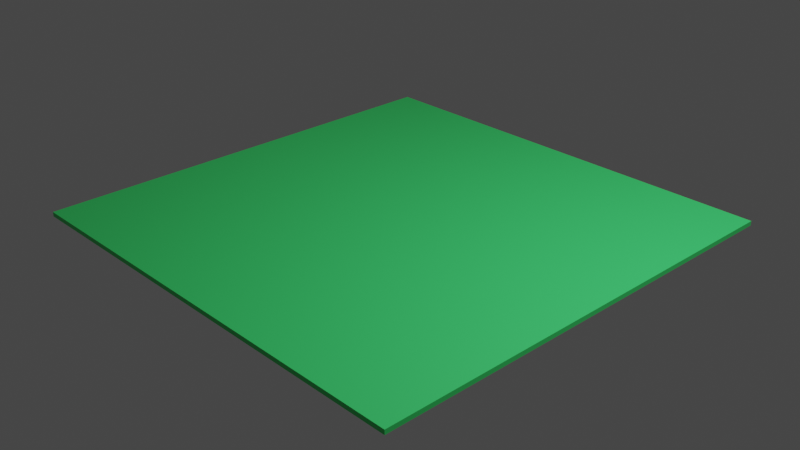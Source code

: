 # Source: NOVA_FASE_BASE.blend  (saved by Blender 3.5.10; exported with 4.5.12 LTS)
import bpy
from mathutils import Matrix  # noqa: F401  (used for matrix-valued properties, if any)

bpy.ops.wm.read_factory_settings(use_empty=True)
scene = bpy.context.scene
scene.name = 'Scene'

# ---- collections
col_collection = bpy.data.collections.new('Collection'); scene.collection.children.link(col_collection)

# ---- materials (node trees are filled in below, after node groups)
mat_grama = bpy.data.materials.new('Grama')
mat_grama.alpha_threshold = 0.0
mat_grama.use_transparent_shadow = False
mat_grama.roughness = 0.5
mat_grama.line_color = (0.0, 0.0, 0.0, 1.0)
mat_asfalto = bpy.data.materials.new('Asfalto')
mat_asfalto.use_transparent_shadow = False
mat_terra = bpy.data.materials.new('terra')
mat_terra.use_transparent_shadow = False
mat_cimento = bpy.data.materials.new('Cimento')
mat_cimento.use_transparent_shadow = False

# ---- node groups
ng_auto_smooth = bpy.data.node_groups.new('Auto Smooth', 'GeometryNodeTree')
_s = ng_auto_smooth.interface.new_socket(name='Geometry', in_out='OUTPUT', socket_type='NodeSocketGeometry')
_s = ng_auto_smooth.interface.new_socket(name='Geometry', in_out='INPUT', socket_type='NodeSocketGeometry')
_s = ng_auto_smooth.interface.new_socket(name='Angle', in_out='INPUT', socket_type='NodeSocketFloat')
_s.subtype = 'ANGLE'
_s.min_value = 0.0
_s.max_value = 3.142
ng_auto_smooth.is_modifier = True
_N = ng_auto_smooth.nodes; _L = ng_auto_smooth.links
n0 = _N.new('NodeGroupOutput'); n0.name = 'Group Output'; n0.location = (480, -100)
n1 = _N.new('NodeGroupInput'); n1.name = 'Group Input'; n1.location = (-420, -300)
n2 = _N.new('NodeGroupInput'); n2.name = 'Group Input.001'; n2.location = (-60, -100)
n3 = _N.new('GeometryNodeSetShadeSmooth'); n3.name = 'Set Shade Smooth'; n3.location = (120, -100)
n3.domain = 'EDGE'
n4 = _N.new('GeometryNodeSetShadeSmooth'); n4.name = 'Set Shade Smooth.001'; n4.location = (300, -100)
n5 = _N.new('GeometryNodeInputMeshEdgeAngle'); n5.name = 'Edge Angle'; n5.location = (-420, -220)
n6 = _N.new('GeometryNodeInputEdgeSmooth'); n6.name = 'Is Edge Smooth'; n6.location = (-60, -160)
n7 = _N.new('GeometryNodeInputShadeSmooth'); n7.name = 'Is Face Smooth'; n7.location = (-240, -340)
n8 = _N.new('FunctionNodeBooleanMath'); n8.name = 'Boolean Math'; n8.location = (-60, -220)
n9 = _N.new('FunctionNodeCompare'); n9.name = 'Compare'; n9.location = (-240, -180)
n9.operation = 'LESS_EQUAL'
_L.new(n5.outputs[0], n9.inputs[0])
_L.new(n4.outputs[0], n0.inputs[0])
_L.new(n1.outputs[1], n9.inputs[1])
_L.new(n9.outputs[0], n8.inputs[0])
_L.new(n7.outputs[0], n8.inputs[1])
_L.new(n2.outputs[0], n3.inputs[0])
_L.new(n6.outputs[0], n3.inputs[1])
_L.new(n3.outputs[0], n4.inputs[0])
_L.new(n8.outputs[0], n3.inputs[2])
n0.is_active_output = True

# ---- material node trees
mat_grama.use_nodes = True; mat_grama.node_tree.nodes.clear()
_N = mat_grama.node_tree.nodes; _L = mat_grama.node_tree.links
n0 = _N.new('ShaderNodeOutputMaterial'); n0.name = 'Material Output'; n0.location = (300, 300)
n1 = _N.new('ShaderNodeBsdfPrincipled'); n1.name = 'Principled BSDF'; n1.location = (10, 300)
n1.distribution = 'GGX'
n1.subsurface_method = 'RANDOM_WALK_SKIN'
n1.inputs[0].default_value = (0.05244, 0.8, 0.1758, 1.0)
n1.inputs[3].default_value = 1.45
n1.inputs[27].default_value = (0.0, 0.0, 0.0, 1.0)
n1.inputs[28].default_value = 1.0
_L.new(n1.outputs[0], n0.inputs[0])
n0.is_active_output = True
mat_asfalto.use_nodes = True; mat_asfalto.node_tree.nodes.clear()
_N = mat_asfalto.node_tree.nodes; _L = mat_asfalto.node_tree.links
n0 = _N.new('ShaderNodeBsdfPrincipled'); n0.name = 'Principled BSDF'; n0.location = (10, 300)
n0.distribution = 'GGX'
n0.subsurface_method = 'RANDOM_WALK_SKIN'
n0.inputs[0].default_value = (0.01298, 0.01298, 0.01298, 1.0)
n0.inputs[3].default_value = 1.45
n0.inputs[27].default_value = (0.0, 0.0, 0.0, 1.0)
n0.inputs[28].default_value = 1.0
n1 = _N.new('ShaderNodeOutputMaterial'); n1.name = 'Material Output'; n1.location = (300, 300)
_L.new(n0.outputs[0], n1.inputs[0])
n1.is_active_output = True
mat_terra.use_nodes = True; mat_terra.node_tree.nodes.clear()
_N = mat_terra.node_tree.nodes; _L = mat_terra.node_tree.links
n0 = _N.new('ShaderNodeBsdfPrincipled'); n0.name = 'Principled BSDF'; n0.location = (10, 300)
n0.distribution = 'GGX'
n0.subsurface_method = 'RANDOM_WALK_SKIN'
n0.inputs[0].default_value = (1.0, 0.5932, 0.2085, 1.0)
n0.inputs[3].default_value = 1.45
n0.inputs[27].default_value = (0.0, 0.0, 0.0, 1.0)
n0.inputs[28].default_value = 1.0
n1 = _N.new('ShaderNodeOutputMaterial'); n1.name = 'Material Output'; n1.location = (300, 300)
_L.new(n0.outputs[0], n1.inputs[0])
n1.is_active_output = True
mat_cimento.use_nodes = True; mat_cimento.node_tree.nodes.clear()
_N = mat_cimento.node_tree.nodes; _L = mat_cimento.node_tree.links
n0 = _N.new('ShaderNodeBsdfPrincipled'); n0.name = 'Principled BSDF'; n0.location = (10, 300)
n0.distribution = 'GGX'
n0.subsurface_method = 'RANDOM_WALK_SKIN'
n0.inputs[3].default_value = 1.45
n0.inputs[27].default_value = (0.0, 0.0, 0.0, 1.0)
n0.inputs[28].default_value = 1.0
n1 = _N.new('ShaderNodeOutputMaterial'); n1.name = 'Material Output'; n1.location = (300, 300)
_L.new(n0.outputs[0], n1.inputs[0])
n1.is_active_output = True

# ---- world
world_world = bpy.data.worlds.new('World'); scene.world = world_world
world_world.use_nodes = True; world_world.node_tree.nodes.clear()
_N = world_world.node_tree.nodes; _L = world_world.node_tree.links
n0 = _N.new('ShaderNodeOutputWorld'); n0.name = 'World Output'; n0.location = (300, 300)
n1 = _N.new('ShaderNodeBackground'); n1.name = 'Background'; n1.location = (10, 300)
n1.inputs[0].default_value = (0.05088, 0.05088, 0.05088, 1.0)
_L.new(n1.outputs[0], n0.inputs[0])
n0.is_active_output = True
world_world.color = (0.05088, 0.05088, 0.05088)
world_world.use_sun_shadow = False
world_world.sun_shadow_jitter_overblur = 0.0

# ---- cameras
cam_camera = bpy.data.cameras.new('Camera')
cam_camera.clip_end = 100.0
cam_camera.ortho_scale = 7.314

# ---- lights
light_light = bpy.data.lights.new('Light', 'POINT')
light_light.transmission_factor = 0.0
light_light.energy = 1000.0
light_light.shadow_soft_size = 0.1
light_light.shadow_maximum_resolution = 0.006
light_light.use_absolute_resolution = True

# ---- meshes
me_cube = bpy.data.meshes.new('Cube')
me_cube.from_pydata([(2.5, 2.5, 0.025), (2.5, 2.5, -0.025), (2.5, -2.5, 0.025), (2.5, -2.5, -0.025), (-2.5, 2.5, 0.025), (-2.5, 2.5, -0.025), (-2.5, -2.5, 0.025), (-2.5, -2.5, -0.025)], [], [(0, 4, 6, 2), (3, 2, 6, 7), (7, 6, 4, 5), (1, 0, 2, 3), (5, 4, 0, 1)])
_uv = me_cube.uv_layers.new(name='UVMap')
_uv.uv.foreach_set('vector', [4.768e-08, 0.5, 0.5, 0.5, 0.5, 1.0, 0.0, 1.0, 0.52, 0.5, 0.515, 0.5, 0.515, 0.0, 0.52, 0.0, 0.505, 0.5, 0.5, 0.5, 0.5, 0.0, 0.505, 0.0, 0.51, 0.5, 0.505, 0.5, 0.505, 0.0, 0.51, 0.0, 0.515, 0.5, 0.51, 0.5, 0.51, 0.0, 0.515, 0.0])
me_cube.materials.append(mat_grama)
me_cube.use_mirror_vertex_groups = False
me_cube.update()
me_cube_001 = bpy.data.meshes.new('Cube.001')
me_cube_001.from_pydata([(2.5, 2.5, 0.025), (2.5, 2.5, -0.025), (2.5, -2.5, 0.025), (2.5, -2.5, -0.025), (-2.5, 2.5, 0.025), (-2.5, 2.5, -0.025), (-2.5, -2.5, 0.025), (-2.5, -2.5, -0.025), (-2.5, 1.998, -0.025), (2.5, 1.998, 0.025), (-2.5, 1.998, 0.025), (2.5, 1.998, -0.025), (-2.5, -1.997, -0.025), (2.5, -1.997, 0.025), (-2.5, -1.997, 0.025), (2.5, -1.997, -0.025), (-2.5, -1.997, 0.075), (-2.5, 1.998, 0.075), (2.5, 1.998, 0.075), (2.5, -1.997, 0.075)], [], [(13, 14, 6, 2), (3, 2, 6, 7), (8, 10, 4, 5), (15, 13, 2, 3), (5, 4, 0, 1), (1, 0, 9, 11), (0, 4, 10, 9), (7, 6, 14, 12), (14, 16, 17, 10, 8, 12), (18, 17, 16, 19), (9, 10, 17, 18), (14, 13, 19, 16), (9, 18, 19, 13, 15, 11)])
me_cube_001.polygons.foreach_set('material_index', [1, 1, 1, 1, 1, 1, 1, 1, 0, 0, 0, 0, 0])
_uv = me_cube_001.uv_layers.new(name='UVMap')
_uv.uv.foreach_set('vector', [0.9498, 0.0, 0.9498, 0.5, 0.8995, 0.5, 0.8995, 0.0, 0.9898, 0.5, 0.9848, 0.5, 0.9848, 0.0, 0.9898, 0.0, 0.9598, 0.4498, 0.9648, 0.4498, 0.9648, 0.5, 0.9598, 0.5, 0.9498, 0.4497, 0.9548, 0.4497, 0.9548, 0.5, 0.9498, 0.5, 0.9848, 0.5, 0.9798, 0.5, 0.9798, 0.0, 0.9848, 0.0, 0.9498, 0.0, 0.9548, 0.0, 0.9548, 0.05017, 0.9498, 0.05017, 0.05017, 0.5, 0.05017, 1.0, 0.0, 1.0, 0.0, 0.5, 0.9598, 0.0, 0.9648, 0.0, 0.9648, 0.05031, 0.9598, 0.05031, 0.9648, 0.05031, 0.9698, 0.05031, 0.9698, 0.4498, 0.9648, 0.4498, 0.9598, 0.4498, 0.9598, 0.05031, 0.8995, 0.0, 0.8995, 0.5, 0.5, 0.5, 0.5, 0.0, 0.9798, 0.0, 0.9798, 0.5, 0.9748, 0.5, 0.9748, 0.0, 0.9748, 0.0, 0.9748, 0.5, 0.9698, 0.5, 0.9698, 0.0, 0.9548, 0.05017, 0.9598, 0.05017, 0.9598, 0.4497, 0.9548, 0.4497, 0.9498, 0.4497, 0.9498, 0.05017])
me_cube_001.materials.append(mat_asfalto)
me_cube_001.materials.append(mat_terra)
me_cube_001.use_mirror_vertex_groups = False
me_cube_001.update()
me_cube_004 = bpy.data.meshes.new('Cube.004')
me_cube_004.from_pydata([(2.5, 2.5, 0.025), (2.5, 2.5, -0.025), (2.5, -2.5, 0.025), (2.5, -2.5, -0.025), (-2.5, 2.5, 0.025), (-2.5, 2.5, -0.025), (-2.5, -2.5, 0.025), (-2.5, -2.5, -0.025), (2.5, 1.998, 0.025), (2.5, 1.998, -0.025), (2.5, -1.997, 0.025), (2.5, -1.997, -0.025), (2.5, 1.998, 0.075), (2.5, -1.997, 0.075), (1.997, 2.5, -0.025), (1.997, -2.5, 0.025), (1.997, -2.5, -0.025), (1.997, 2.5, 0.025), (1.997, 1.998, 0.025), (1.997, -1.997, 0.025), (1.997, 1.998, 0.075), (1.997, -1.997, 0.075), (-1.997, 2.5, -0.025), (-1.997, -2.5, 0.025), (-1.997, -2.5, -0.025), (-1.997, 2.5, 0.025), (-1.997, 2.5, 0.075), (1.997, 2.5, 0.075), (1.997, -2.5, 0.075), (-1.997, -2.5, 0.075)], [], [(4, 5, 7, 6), (24, 23, 6, 7), (23, 25, 4, 6), (11, 10, 2, 3), (14, 17, 0, 1), (1, 0, 8, 9), (15, 28, 29, 23, 24, 16), (19, 10, 13, 21), (15, 17, 27, 28), (8, 18, 20, 12), (12, 20, 21, 13), (0, 17, 18, 8), (3, 2, 15, 16), (10, 19, 15, 2), (5, 4, 25, 22), (25, 23, 29, 26), (26, 29, 28, 27), (25, 26, 27, 17, 14, 22), (8, 12, 13, 10, 11, 9)])
me_cube_004.polygons.foreach_set('material_index', [1, 1, 1, 1, 1, 1, 2, 2, 2, 2, 2, 1, 1, 1, 1, 2, 2, 2, 2])
_uv = me_cube_004.uv_layers.new(name='UVMap')
_uv.uv.foreach_set('vector', [0.995, 0.0, 1.0, 0.0, 1.0, 0.5027, 0.995, 0.5027, 0.9548, 0.4522, 0.9598, 0.4522, 0.9598, 0.5027, 0.9548, 0.5027, 0.9042, 0.5027, 0.9042, 0.0, 0.9548, 0.0, 0.9548, 0.5027, 0.9749, 0.4521, 0.9799, 0.4521, 0.9799, 0.5027, 0.9749, 0.5027, 0.9648, 0.4521, 0.9698, 0.4521, 0.9698, 0.5027, 0.9648, 0.5027, 0.9749, 0.0, 0.9799, 0.0, 0.9799, 0.05044, 0.9749, 0.05044, 0.9598, 0.0506, 0.9648, 0.0506, 0.9648, 0.4522, 0.9598, 0.4522, 0.9548, 0.4522, 0.9548, 0.0506, 0.1617, 0.5027, 0.1617, 0.5533, 0.1567, 0.5533, 0.1567, 0.5027, 0.995, 0.0, 0.995, 0.5027, 0.9899, 0.5027, 0.9899, 0.0, 0.1567, 0.5027, 0.1567, 0.5533, 0.1516, 0.5533, 0.1516, 0.5027, 4.794e-08, 0.5027, 0.0506, 0.5027, 0.0506, 0.9043, 0.0, 0.9043, 0.1516, 0.5027, 0.1516, 0.5533, 0.1012, 0.5533, 0.1012, 0.5027, 0.9548, 0.0, 0.9598, 0.0, 0.9598, 0.0506, 0.9548, 0.0506, 0.1012, 0.5027, 0.1012, 0.5533, 0.0506, 0.5533, 0.0506, 0.5027, 0.9648, 0.0, 0.9698, 0.0, 0.9698, 0.05052, 0.9648, 0.05052, 0.9899, 0.0, 0.9899, 0.5027, 0.9849, 0.5027, 0.9849, 0.0, 0.9042, 4.794e-08, 0.9042, 0.5027, 0.5027, 0.5027, 0.5027, 0.0, 0.9698, 0.05052, 0.9749, 0.05052, 0.9749, 0.4521, 0.9698, 0.4521, 0.9648, 0.4521, 0.9648, 0.05052, 0.9799, 0.05044, 0.9849, 0.05044, 0.9849, 0.4521, 0.9799, 0.4521, 0.9749, 0.4521, 0.9749, 0.05044])
me_cube_004.materials.append(mat_grama)
me_cube_004.materials.append(mat_terra)
me_cube_004.materials.append(mat_asfalto)
me_cube_004.use_mirror_vertex_groups = False
me_cube_004.update()
me_cube_005 = bpy.data.meshes.new('Cube.005')
me_cube_005.from_pydata([(2.5, 2.5, 0.025), (2.5, 2.5, -0.025), (2.5, -2.5, 0.025), (2.5, -2.5, -0.025), (-2.5, 2.5, 0.025), (-2.5, 2.5, -0.025), (-2.5, -2.5, 0.025), (-2.5, -2.5, -0.025)], [], [(0, 4, 6, 2), (3, 2, 6, 7), (7, 6, 4, 5), (1, 0, 2, 3), (5, 4, 0, 1)])
_uv = me_cube_005.uv_layers.new(name='UVMap')
_uv.uv.foreach_set('vector', [4.768e-08, 0.5, 0.5, 0.5, 0.5, 1.0, 0.0, 1.0, 0.52, 0.5, 0.515, 0.5, 0.515, 0.0, 0.52, 0.0, 0.505, 0.5, 0.5, 0.5, 0.5, 0.0, 0.505, 0.0, 0.51, 0.5, 0.505, 0.5, 0.505, 0.0, 0.51, 0.0, 0.515, 0.5, 0.51, 0.5, 0.51, 0.0, 0.515, 0.0])
me_cube_005.materials.append(mat_cimento)
me_cube_005.use_mirror_vertex_groups = False
me_cube_005.update()
me_cube_006 = bpy.data.meshes.new('Cube.006')
me_cube_006.from_pydata([(2.5, 2.5, 0.025), (2.5, 2.5, -0.025), (2.5, -2.5, 0.025), (2.5, -2.5, -0.025), (-2.5, 2.5, 0.025), (-2.5, 2.5, -0.025), (-2.5, -2.5, 0.025), (-2.5, -2.5, -0.025)], [], [(0, 4, 6, 2), (3, 2, 6, 7), (7, 6, 4, 5), (1, 0, 2, 3), (5, 4, 0, 1)])
_uv = me_cube_006.uv_layers.new(name='UVMap')
_uv.uv.foreach_set('vector', [4.768e-08, 0.5, 0.5, 0.5, 0.5, 1.0, 0.0, 1.0, 0.52, 0.5, 0.515, 0.5, 0.515, 0.0, 0.52, 0.0, 0.505, 0.5, 0.5, 0.5, 0.5, 0.0, 0.505, 0.0, 0.51, 0.5, 0.505, 0.5, 0.505, 0.0, 0.51, 0.0, 0.515, 0.5, 0.51, 0.5, 0.51, 0.0, 0.515, 0.0])
me_cube_006.materials.append(mat_terra)
me_cube_006.use_mirror_vertex_groups = False
me_cube_006.update()
me_cube_007 = bpy.data.meshes.new('Cube.007')
me_cube_007.from_pydata([(0.025, 2.5, -1.75), (-0.025, 2.5, -1.75), (0.025, -2.5, -1.75), (-0.025, -2.5, -1.75), (0.025, 2.5, 1.75), (-0.025, 2.5, 1.75), (0.025, -2.5, 1.75), (-0.025, -2.5, 1.75), (-0.025, 2.5, 1.85), (-0.025, -2.5, 1.85), (0.025, -2.5, 1.75), (-0.025, -2.5, 1.85), (0.02119, -2.5, 1.788), (0.01036, -2.5, 1.821), (-0.005866, -2.5, 1.842), (-0.025, 2.5, 1.85), (0.025, 2.5, 1.75), (-0.005866, 2.5, 1.842), (0.01036, 2.5, 1.821), (0.02119, 2.5, 1.788)], [], [(0, 4, 6, 2), (3, 2, 6, 7), (1, 0, 2, 3), (5, 4, 0, 1), (6, 4, 16, 10), (4, 5, 8, 15, 17, 18, 19, 16), (9, 11, 15, 8), (10, 16, 19, 12), (12, 19, 18, 13), (13, 18, 17, 14), (14, 17, 15, 11), (7, 6, 10, 12, 13, 14, 11, 9)])
me_cube_007.polygons.foreach_set('use_smooth', [True] * 12)
me_cube_007.polygons.foreach_set('material_index', [0, 0, 0, 0, 0, 0, 0, 0, 0, 1, 1, 0])
_uv = me_cube_007.uv_layers.new(name='UVMap')
_uv.uv.foreach_set('vector', [4.768e-08, 0.5, 0.5, 0.5, 0.5, 1.0, 0.0, 1.0, 0.52, 0.5, 0.515, 0.5, 0.515, 0.0, 0.52, 0.0, 0.51, 0.5, 0.505, 0.5, 0.505, 0.0, 0.51, 0.0, 0.515, 0.5, 0.51, 0.5, 0.51, 0.0, 0.515, 0.0, 0.5, 1.0, 0.5, 0.5, 0.5, 0.5, 0.5, 1.0, 0.51, 0.5, 0.515, 0.5, 0.515, 0.5, 0.515, 0.5, 0.5131, 0.5, 0.5115, 0.5, 0.5104, 0.5, 0.51, 0.5, 0.505, 0.5, 0.505, 0.5, 0.505, 0.0, 0.505, 0.0, 0.5, 1.0, 0.5, 0.5, 0.5, 0.5, 0.5, 1.0, 0.5, 1.0, 0.5, 0.5, 0.5, 0.5, 0.5, 1.0, 0.5, 0.5, 0.5, 0.0, 0.5031, 0.0, 0.5031, 0.5, 0.5031, 0.5, 0.5031, 0.0, 0.505, 0.0, 0.505, 0.5, 0.52, 0.0, 0.515, 0.0, 0.515, 0.0, 0.5154, 0.0, 0.5165, 0.0, 0.5181, 0.0, 0.52, 0.0, 0.52, 0.0])
me_cube_007.materials.append(mat_terra)
me_cube_007.materials.append(mat_grama)
me_cube_007.use_mirror_vertex_groups = False
me_cube_007.update()
me_cube_008 = bpy.data.meshes.new('Cube.008')
me_cube_008.from_pydata([(0.025, 2.5, -1.75), (-0.025, 2.5, -1.75), (0.025, -2.5, -1.75), (-0.025, -2.5, -1.75), (0.025, 2.5, 1.75), (-0.025, 2.5, 1.75), (0.025, -2.5, 1.75), (-0.025, -2.5, 1.75), (-0.025, 2.5, 1.85), (-0.025, -2.5, 1.85), (0.025, -2.5, 1.75), (-0.025, -2.5, 1.85), (0.02119, -2.5, 1.788), (0.01036, -2.5, 1.821), (-0.005866, -2.5, 1.842), (-0.025, 2.5, 1.85), (0.025, 2.5, 1.75), (-0.005866, 2.5, 1.842), (0.01036, 2.5, 1.821), (0.02119, 2.5, 1.788), (-0.025, 2.5, -1.361), (-0.025, 2.5, -0.9722), (-0.025, 2.5, -0.5833), (-0.025, 2.5, -0.1944), (-0.025, 2.5, 0.1944), (-0.025, 2.5, 0.5833), (-0.025, 2.5, 0.9722), (-0.025, 2.5, 1.361), (0.025, -2.5, -1.361), (0.025, -2.5, -0.9722), (0.025, -2.5, -0.5833), (0.025, -2.5, -0.1944), (0.025, -2.5, 0.1944), (0.025, -2.5, 0.5833), (0.03401, -2.5, 0.9722), (0.03401, -2.5, 1.361), (-0.01753, -2.5, 1.361), (-0.01753, -2.5, 0.9722), (-0.025, -2.5, 0.5833), (-0.025, -2.5, 0.1944), (-0.025, -2.5, -0.1944), (-0.025, -2.5, -0.5833), (-0.025, -2.5, -0.9722), (-0.025, -2.5, -1.361), (0.025, 2.5, 1.361), (0.025, 2.5, 0.9722), (0.025, 2.5, 0.5833), (0.025, 2.5, 0.1944), (0.025, 2.5, -0.1944), (0.025, 2.5, -0.5833), (0.025, 2.5, -0.9722), (0.025, 2.5, -1.361), (0.025, 2.003, -1.75), (0.025, 2.003, 1.75), (-0.025, 2.003, -1.75), (-0.025, 2.003, 1.85), (0.025, 2.003, 1.75), (0.02119, 2.003, 1.788), (0.01036, 2.003, 1.821), (-0.005866, 2.003, 1.842), (-0.025, 2.003, 1.85), (0.025, 2.003, -1.361), (0.025, 2.003, -0.9722), (0.025, 2.003, -0.5833), (0.025, 2.003, -0.1944), (0.025, 2.003, 0.1944), (0.025, 2.003, 0.5833), (0.025, 2.003, 0.9722), (0.025, 2.003, 1.361), (0.025, -2.209, -1.75), (-0.01939, -2.209, 1.85), (0.03299, -2.209, 1.788), (0.01903, -2.209, 1.821), (0.0007423, -2.209, 1.842), (-0.01939, -2.209, 1.85), (0.025, -2.209, -1.361), (0.025, -2.209, -0.9722), (0.025, -2.209, -0.5833), (0.025, -2.209, -0.1944), (0.025, -2.209, 0.1944), (0.04058, -2.209, 0.5833), (0.07895, -2.209, 0.9722), (0.07895, -2.209, 1.361), (0.04058, -2.209, 1.75), (-0.025, -2.209, -1.75), (0.04058, -2.209, 1.75), (0.04058, -0.103, 1.75), (-0.025, -0.103, -1.75), (0.04058, -0.103, 1.75), (0.025, -0.103, -1.75), (-0.01939, -0.103, 1.85), (0.03299, -0.103, 1.788), (0.01903, -0.103, 1.821), (0.0007423, -0.103, 1.842), (-0.01939, -0.103, 1.85), (0.025, -0.103, -1.361), (0.025, -0.103, -0.9722), (0.025, -0.103, -0.5833), (0.3085, -0.103, -0.1944), (0.2026, -0.103, 0.1944), (0.04058, -0.103, 0.5833), (0.07895, -0.103, 0.9722), (0.07895, -0.103, 1.361), (0.2678, -1.156, 0.9722), (0.2678, -1.156, 1.361), (0.08578, -2.209, 1.167), (0.08578, -0.103, 1.167), (0.3001, -1.156, 1.167), (0.2678, -1.682, 0.9722), (0.2678, -1.682, 1.361), (0.08403, -2.209, 1.069), (0.08403, -0.103, 1.069), (0.2678, -0.6295, 0.9722), (0.2678, -0.6295, 1.361), (0.08403, -2.209, 1.264), (0.08403, -0.103, 1.264), (0.3001, -1.682, 1.167), (0.3001, -0.6295, 1.167), (0.2966, -1.156, 1.069), (0.2966, -1.156, 1.264), (0.2966, -0.6295, 1.264), (0.2966, -0.6295, 1.069), (0.2966, -1.682, 1.069), (0.2966, -1.682, 1.264), (0.025, 2.003, 0.7778), (0.2609, 0.9499, 0.5833), (0.178, 0.9499, 0.9722), (0.06139, -0.103, 0.7778), (0.2972, 0.9499, 0.7778), (0.025, 2.003, 0.6806), (0.2609, 0.4235, 0.5833), (0.178, 0.4235, 0.9722), (0.05081, -0.103, 0.6806), (0.025, 2.003, 0.875), (0.178, 1.476, 0.5833), (0.178, 1.476, 0.9722), (0.07112, -0.103, 0.875), (0.2972, 0.4235, 0.7778), (0.2972, 1.476, 0.7778), (0.2972, 0.9499, 0.6806), (0.2609, 0.9499, 0.875), (0.2609, 1.476, 0.875), (0.2609, 1.476, 0.6806), (0.2972, 0.4235, 0.6806), (0.2609, 0.4235, 0.875), (0.025, 2.003, 0.0), (0.3085, -1.156, -0.1944), (0.203, -1.156, 0.1944), (0.025, -2.209, 0.0), (0.3085, 0.9499, -0.1944), (0.3085, 0.9499, 0.1944), (0.3533, -0.103, 0.0), (0.3533, 0.9499, 0.0), (0.3533, -1.156, 0.0), (0.025, 2.003, -0.09722), (0.3085, -1.682, -0.1944), (0.203, -1.682, 0.1944), (0.025, -2.209, -0.09722), (0.3085, 0.4235, -0.1944), (0.3085, 0.4235, 0.1944), (0.3533, -0.103, -0.09722), (0.025, 2.003, 0.09722), (0.3085, -0.6295, -0.1944), (0.203, -0.6295, 0.1944), (0.025, -2.209, 0.09722), (0.2026, 1.476, -0.1944), (0.3085, 1.476, 0.1944), (0.3085, -0.103, 0.09722), (0.3533, 0.4235, 0.0), (0.3533, 1.476, 0.0), (0.3533, 0.9499, -0.09722), (0.3533, 0.9499, 0.09722), (0.3533, -1.682, 0.0), (0.3533, -0.6295, 0.0), (0.3533, -1.156, -0.09722), (0.3085, -1.156, 0.09722), (0.3085, -0.6295, 0.09722), (0.3533, -0.6295, -0.09722), (0.3533, -1.682, -0.09722), (0.3533, 1.476, 0.09722), (0.3085, 1.476, -0.09722), (0.3533, 0.4235, -0.09722), (0.3533, 0.4235, 0.09722), (0.3085, -1.682, 0.09722), (0.025, 2.003, -0.7778), (0.2619, 0.9499, -0.9722), (0.1787, 0.9499, -0.5833), (0.025, -0.103, -0.7778), (0.2984, 0.9499, -0.7778), (0.025, 2.003, -0.875), (0.2619, 0.4235, -0.9722), (0.1787, 0.4235, -0.5833), (0.025, -0.103, -0.875), (0.025, 2.003, -0.6806), (0.2619, 1.476, -0.9722), (0.1787, 1.476, -0.5833), (0.025, -0.103, -0.6806), (0.2984, 0.4235, -0.7778), (0.2984, 1.476, -0.7778), (0.2984, 0.9499, -0.875), (0.2619, 0.9499, -0.6806), (0.2619, 1.476, -0.6806), (0.2984, 1.476, -0.875), (0.2984, 0.4235, -0.875), (0.2619, 0.4235, -0.6806)], [], [(82, 83, 6, 35), (36, 35, 6, 7), (84, 69, 2, 3), (20, 51, 0, 1), (53, 4, 16, 56), (4, 5, 8, 15, 17, 18, 19, 16), (55, 60, 15, 8), (56, 16, 19, 57), (57, 19, 18, 58), (58, 18, 17, 59), (59, 17, 15, 60), (7, 6, 10, 12, 13, 14, 11, 9), (5, 4, 44, 27), (27, 44, 45, 26), (26, 45, 46, 25), (25, 46, 47, 24), (24, 47, 48, 23), (23, 48, 49, 22), (22, 49, 50, 21), (21, 50, 51, 20), (3, 2, 28, 43), (43, 28, 29, 42), (42, 29, 30, 41), (41, 30, 31, 40), (40, 31, 32, 39), (39, 32, 33, 38), (38, 33, 34, 37), (37, 34, 35, 36), (69, 75, 28, 2), (75, 76, 29, 28), (76, 77, 30, 29), (77, 78, 31, 30), (78, 157, 148, 164, 79, 32, 31), (79, 80, 33, 32), (80, 81, 34, 33), (81, 110, 105, 114, 82, 35, 34), (45, 44, 68, 67), (46, 45, 67, 133, 124, 129, 66), (47, 46, 66, 65), (48, 47, 65, 161, 145, 154, 64), (49, 48, 64, 63), (50, 49, 63, 193, 184, 189, 62), (51, 50, 62, 61), (0, 51, 61, 52), (93, 59, 60, 94), (92, 58, 59, 93), (91, 57, 58, 92), (88, 56, 57, 91), (90, 94, 60, 55), (86, 53, 56, 88), (1, 0, 52, 54), (44, 4, 53, 68), (6, 83, 85, 10), (9, 11, 74, 70), (10, 85, 71, 12), (12, 71, 72, 13), (13, 72, 73, 14), (14, 73, 74, 11), (123, 109, 82, 114), (100, 132, 127, 136, 101, 112, 103, 108, 81, 80), (99, 100, 80, 79, 156, 147, 163), (183, 156, 79, 164), (97, 98, 162, 146, 155, 78, 77), (96, 192, 187, 196, 97, 77, 76), (95, 96, 76, 75), (89, 95, 75, 69), (87, 89, 69, 84), (102, 86, 83, 82, 109, 104, 113), (68, 53, 86, 102), (54, 52, 89, 87), (52, 61, 95, 89), (61, 62, 194, 185, 190, 96, 95), (204, 191, 97, 196), (63, 64, 165, 149, 158, 98, 97, 191, 186, 195), (182, 159, 99, 167), (65, 66, 134, 125, 130, 100, 99, 159, 150, 166), (144, 131, 101, 136), (67, 68, 102, 115, 106, 111, 101, 131, 126, 135), (83, 86, 88, 85), (70, 74, 94, 90), (85, 88, 91, 71), (71, 91, 92, 72), (72, 92, 93, 73), (73, 93, 94, 74), (122, 116, 105, 110), (121, 117, 107, 118), (120, 113, 104, 119), (117, 120, 119, 107), (106, 115, 120, 117), (115, 102, 113, 120), (112, 121, 118, 103), (101, 111, 121, 112), (111, 106, 117, 121), (108, 122, 110, 81), (103, 118, 122, 108), (118, 107, 116, 122), (116, 123, 114, 105), (107, 119, 123, 116), (119, 104, 109, 123), (143, 137, 127, 132), (142, 138, 128, 139), (141, 135, 126, 140), (138, 141, 140, 128), (124, 133, 141, 138), (133, 67, 135, 141), (134, 142, 139, 125), (66, 129, 142, 134), (129, 124, 138, 142), (130, 143, 132, 100), (125, 139, 143, 130), (139, 128, 137, 143), (137, 144, 136, 127), (128, 140, 144, 137), (140, 126, 131, 144), (181, 168, 151, 160), (180, 169, 152, 170), (179, 166, 150, 171), (178, 172, 148, 157), (177, 173, 153, 174), (176, 163, 147, 175), (173, 176, 175, 153), (151, 167, 176, 173), (167, 99, 163, 176), (162, 177, 174, 146), (98, 160, 177, 162), (160, 151, 173, 177), (155, 178, 157, 78), (146, 174, 178, 155), (174, 153, 172, 178), (169, 179, 171, 152), (145, 161, 179, 169), (161, 65, 166, 179), (165, 180, 170, 149), (64, 154, 180, 165), (154, 145, 169, 180), (158, 181, 160, 98), (149, 170, 181, 158), (170, 152, 168, 181), (168, 182, 167, 151), (152, 171, 182, 168), (171, 150, 159, 182), (172, 183, 164, 148), (153, 175, 183, 172), (175, 147, 156, 183), (203, 197, 187, 192), (202, 198, 188, 199), (201, 195, 186, 200), (198, 201, 200, 188), (184, 193, 201, 198), (193, 63, 195, 201), (194, 202, 199, 185), (62, 189, 202, 194), (189, 184, 198, 202), (190, 203, 192, 96), (185, 199, 203, 190), (199, 188, 197, 203), (197, 204, 196, 187), (188, 200, 204, 197), (200, 186, 191, 204)])
me_cube_008.polygons.foreach_set('use_smooth', [True] * 159)
me_cube_008.polygons.foreach_set('material_index', [0, 0, 0, 0, 0, 0, 0, 0, 0, 1, 1, 0, 0, 0, 0, 0, 0, 0, 0, 0, 0, 0, 0, 0, 0, 0, 0, 0, 0, 0, 0, 0, 0, 0, 0, 0, 0, 0, 0, 0, 0, 0, 0, 0, 1, 1, 0, 0, 0, 0, 0, 0, 0, 0, 0, 0, 1, 1, 0, 0, 0, 0, 0, 0, 0, 0, 0, 0, 0, 0, 0, 0, 0, 0, 0, 0, 0, 0, 0, 0, 0, 0, 1, 1, 0, 0, 0, 0, 0, 0, 0, 0, 0, 0, 0, 0, 0, 0, 0, 0, 0, 0, 0, 0, 0, 0, 0, 0, 0, 0, 0, 0, 0, 0, 0, 0, 0, 0, 0, 0, 0, 0, 0, 0, 0, 0, 0, 0, 0, 0, 0, 0, 0, 0, 0, 0, 0, 0, 0, 0, 0, 0, 0, 0, 0, 0, 0, 0, 0, 0, 0, 0, 0, 0, 0, 0, 0, 0, 0])
_uv = me_cube_008.uv_layers.new(name='UVMap')
_uv.uv.foreach_set('vector', [0.4444, 0.9709, 0.5, 0.9709, 0.5, 1.0, 0.4444, 1.0, 0.52, 0.05556, 0.515, 0.05556, 0.515, 0.0, 0.52, 0.0, 0.51, 0.02912, 0.505, 0.02912, 0.505, 0.0, 0.51, 0.0, 0.515, 0.05556, 0.51, 0.05556, 0.51, 0.0, 0.515, 0.0, 0.51, 0.5, 0.51, 0.5, 0.51, 0.5, 0.51, 0.5, 0.51, 0.5, 0.515, 0.5, 0.515, 0.5, 0.515, 0.5, 0.5131, 0.5, 0.5115, 0.5, 0.5104, 0.5, 0.51, 0.5, 0.515, 0.5, 0.515, 0.5, 0.515, 0.5, 0.515, 0.5, 0.5, 0.5497, 0.5, 0.5, 0.5, 0.5, 0.5, 0.5497, 0.5, 0.5497, 0.5, 0.5, 0.5, 0.5, 0.5, 0.5497, 0.5, 0.04972, 0.5, 0.0, 0.5031, 0.0, 0.5031, 0.04972, 0.5031, 0.04972, 0.5031, 0.0, 0.505, 0.0, 0.505, 0.04972, 0.52, 0.0, 0.515, 0.0, 0.515, 0.0, 0.5154, 0.0, 0.5165, 0.0, 0.5181, 0.0, 0.52, 0.0, 0.52, 0.0, 0.515, 0.5, 0.51, 0.5, 0.51, 0.4444, 0.515, 0.4444, 0.515, 0.4444, 0.51, 0.4444, 0.51, 0.3889, 0.515, 0.3889, 0.515, 0.3889, 0.51, 0.3889, 0.51, 0.3333, 0.515, 0.3333, 0.515, 0.3333, 0.51, 0.3333, 0.51, 0.2778, 0.515, 0.2778, 0.515, 0.2778, 0.51, 0.2778, 0.51, 0.2222, 0.515, 0.2222, 0.515, 0.2222, 0.51, 0.2222, 0.51, 0.1667, 0.515, 0.1667, 0.515, 0.1667, 0.51, 0.1667, 0.51, 0.1111, 0.515, 0.1111, 0.515, 0.1111, 0.51, 0.1111, 0.51, 0.05556, 0.515, 0.05556, 0.52, 0.5, 0.515, 0.5, 0.515, 0.4444, 0.52, 0.4444, 0.52, 0.4444, 0.515, 0.4444, 0.515, 0.3889, 0.52, 0.3889, 0.52, 0.3889, 0.515, 0.3889, 0.515, 0.3333, 0.52, 0.3333, 0.52, 0.3333, 0.515, 0.3333, 0.515, 0.2778, 0.52, 0.2778, 0.52, 0.2778, 0.515, 0.2778, 0.515, 0.2222, 0.52, 0.2222, 0.52, 0.2222, 0.515, 0.2222, 0.515, 0.1667, 0.52, 0.1667, 0.52, 0.1667, 0.515, 0.1667, 0.515, 0.1111, 0.52, 0.1111, 0.52, 0.1111, 0.515, 0.1111, 0.515, 0.05556, 0.52, 0.05556, 2.777e-09, 0.9709, 0.05556, 0.9709, 0.05556, 1.0, 0.0, 1.0, 0.05556, 0.9709, 0.1111, 0.9709, 0.1111, 1.0, 0.05556, 1.0, 0.1111, 0.9709, 0.1667, 0.9709, 0.1667, 1.0, 0.1111, 1.0, 0.1667, 0.9709, 0.2222, 0.9709, 0.2222, 1.0, 0.1667, 1.0, 0.2222, 0.9709, 0.2361, 0.9709, 0.25, 0.9709, 0.2639, 0.9709, 0.2778, 0.9709, 0.2778, 1.0, 0.2222, 1.0, 0.2778, 0.9709, 0.3333, 0.9709, 0.3333, 1.0, 0.2778, 1.0, 0.3333, 0.9709, 0.3889, 0.9709, 0.3889, 1.0, 0.3333, 1.0, 0.3889, 0.9709, 0.4028, 0.9709, 0.4167, 0.9709, 0.4306, 0.9709, 0.4444, 0.9709, 0.4444, 1.0, 0.3889, 1.0, 0.3889, 0.5, 0.4444, 0.5, 0.4444, 0.5497, 0.3889, 0.5497, 0.3333, 0.5, 0.3889, 0.5, 0.3889, 0.5497, 0.375, 0.5497, 0.3611, 0.5497, 0.3472, 0.5497, 0.3333, 0.5497, 0.2778, 0.5, 0.3333, 0.5, 0.3333, 0.5497, 0.2778, 0.5497, 0.2222, 0.5, 0.2778, 0.5, 0.2778, 0.5497, 0.2639, 0.5497, 0.25, 0.5497, 0.2361, 0.5497, 0.2222, 0.5497, 0.1667, 0.5, 0.2222, 0.5, 0.2222, 0.5497, 0.1667, 0.5497, 0.1111, 0.5, 0.1667, 0.5, 0.1667, 0.5497, 0.1528, 0.5497, 0.1389, 0.5497, 0.125, 0.5497, 0.1111, 0.5497, 0.05556, 0.5, 0.1111, 0.5, 0.1111, 0.5497, 0.05556, 0.5497, 4.768e-08, 0.5, 0.05556, 0.5, 0.05556, 0.5497, 4.294e-08, 0.5497, 0.5031, 0.2603, 0.5031, 0.04972, 0.505, 0.04972, 0.505, 0.2603, 0.5, 0.2603, 0.5, 0.04972, 0.5031, 0.04972, 0.5031, 0.2603, 0.5, 0.7603, 0.5, 0.5497, 0.5, 0.5497, 0.5, 0.7603, 0.5, 0.7603, 0.5, 0.5497, 0.5, 0.5497, 0.5, 0.7603, 0.505, 0.2603, 0.505, 0.2603, 0.505, 0.04972, 0.505, 0.04972, 0.5, 0.7603, 0.5, 0.5497, 0.5, 0.5497, 0.5, 0.7603, 0.51, 0.5, 0.505, 0.5, 0.505, 0.4503, 0.51, 0.4503, 0.4444, 0.5, 0.5, 0.5, 0.5, 0.5497, 0.4444, 0.5497, 0.515, 0.0, 0.515, 0.0, 0.515, 0.0, 0.515, 0.0, 0.52, 0.0, 0.52, 0.0, 0.52, 0.0, 0.52, 0.0, 0.5, 1.0, 0.5, 0.9709, 0.5, 0.9709, 0.5, 1.0, 0.5, 1.0, 0.5, 0.9709, 0.5, 0.9709, 0.5, 1.0, 0.5, 0.5, 0.5, 0.4709, 0.5031, 0.4709, 0.5031, 0.5, 0.5031, 0.5, 0.5031, 0.4709, 0.505, 0.4709, 0.505, 0.5, 0.4306, 0.9182, 0.4444, 0.9182, 0.4444, 0.9709, 0.4306, 0.9709, 0.3333, 0.7603, 0.3472, 0.7603, 0.3611, 0.7603, 0.375, 0.7603, 0.3889, 0.7603, 0.3889, 0.8129, 0.3889, 0.8656, 0.3889, 0.9182, 0.3889, 0.9709, 0.3333, 0.9709, 0.2778, 0.7603, 0.3333, 0.7603, 0.3333, 0.9709, 0.2778, 0.9709, 0.2778, 0.9182, 0.2778, 0.8656, 0.2778, 0.8129, 0.2639, 0.9182, 0.2778, 0.9182, 0.2778, 0.9709, 0.2639, 0.9709, 0.1667, 0.7603, 0.2222, 0.7603, 0.2222, 0.8129, 0.2222, 0.8656, 0.2222, 0.9182, 0.2222, 0.9709, 0.1667, 0.9709, 0.1111, 0.7603, 0.125, 0.7603, 0.1389, 0.7603, 0.1528, 0.7603, 0.1667, 0.7603, 0.1667, 0.9709, 0.1111, 0.9709, 0.05556, 0.7603, 0.1111, 0.7603, 0.1111, 0.9709, 0.05556, 0.9709, 2.286e-08, 0.7603, 0.05556, 0.7603, 0.05556, 0.9709, 2.777e-09, 0.9709, 0.51, 0.2397, 0.505, 0.2397, 0.505, 0.02912, 0.51, 0.02912, 0.4444, 0.7603, 0.5, 0.7603, 0.5, 0.9709, 0.4444, 0.9709, 0.4444, 0.9182, 0.4444, 0.8656, 0.4444, 0.8129, 0.4444, 0.5497, 0.5, 0.5497, 0.5, 0.7603, 0.4444, 0.7603, 0.51, 0.4503, 0.505, 0.4503, 0.505, 0.2397, 0.51, 0.2397, 4.294e-08, 0.5497, 0.05556, 0.5497, 0.05556, 0.7603, 2.286e-08, 0.7603, 0.05556, 0.5497, 0.1111, 0.5497, 0.1111, 0.6024, 0.1111, 0.655, 0.1111, 0.7077, 0.1111, 0.7603, 0.05556, 0.7603, 0.1528, 0.7077, 0.1667, 0.7077, 0.1667, 0.7603, 0.1528, 0.7603, 0.1667, 0.5497, 0.2222, 0.5497, 0.2222, 0.6024, 0.2222, 0.655, 0.2222, 0.7077, 0.2222, 0.7603, 0.1667, 0.7603, 0.1667, 0.7077, 0.1667, 0.655, 0.1667, 0.6024, 0.2639, 0.7077, 0.2778, 0.7077, 0.2778, 0.7603, 0.2639, 0.7603, 0.2778, 0.5497, 0.3333, 0.5497, 0.3333, 0.6024, 0.3333, 0.655, 0.3333, 0.7077, 0.3333, 0.7603, 0.2778, 0.7603, 0.2778, 0.7077, 0.2778, 0.655, 0.2778, 0.6024, 0.375, 0.7077, 0.3889, 0.7077, 0.3889, 0.7603, 0.375, 0.7603, 0.3889, 0.5497, 0.4444, 0.5497, 0.4444, 0.7603, 0.4306, 0.7603, 0.4167, 0.7603, 0.4028, 0.7603, 0.3889, 0.7603, 0.3889, 0.7077, 0.3889, 0.655, 0.3889, 0.6024, 0.5, 0.9709, 0.5, 0.7603, 0.5, 0.7603, 0.5, 0.9709, 0.505, 0.4709, 0.505, 0.4709, 0.505, 0.2603, 0.505, 0.2603, 0.5, 0.9709, 0.5, 0.7603, 0.5, 0.7603, 0.5, 0.9709, 0.5, 0.9709, 0.5, 0.7603, 0.5, 0.7603, 0.5, 0.9709, 0.5, 0.4709, 0.5, 0.2603, 0.5031, 0.2603, 0.5031, 0.4709, 0.5031, 0.4709, 0.5031, 0.2603, 0.505, 0.2603, 0.505, 0.4709, 0.4028, 0.9182, 0.4167, 0.9182, 0.4167, 0.9709, 0.4028, 0.9709, 0.4028, 0.8129, 0.4167, 0.8129, 0.4167, 0.8656, 0.4028, 0.8656, 0.4306, 0.8129, 0.4444, 0.8129, 0.4444, 0.8656, 0.4306, 0.8656, 0.4167, 0.8129, 0.4306, 0.8129, 0.4306, 0.8656, 0.4167, 0.8656, 0.4167, 0.7603, 0.4306, 0.7603, 0.4306, 0.8129, 0.4167, 0.8129, 0.4306, 0.7603, 0.4444, 0.7603, 0.4444, 0.8129, 0.4306, 0.8129, 0.3889, 0.8129, 0.4028, 0.8129, 0.4028, 0.8656, 0.3889, 0.8656, 0.3889, 0.7603, 0.4028, 0.7603, 0.4028, 0.8129, 0.3889, 0.8129, 0.4028, 0.7603, 0.4167, 0.7603, 0.4167, 0.8129, 0.4028, 0.8129, 0.3889, 0.9182, 0.4028, 0.9182, 0.4028, 0.9709, 0.3889, 0.9709, 0.3889, 0.8656, 0.4028, 0.8656, 0.4028, 0.9182, 0.3889, 0.9182, 0.4028, 0.8656, 0.4167, 0.8656, 0.4167, 0.9182, 0.4028, 0.9182, 0.4167, 0.9182, 0.4306, 0.9182, 0.4306, 0.9709, 0.4167, 0.9709, 0.4167, 0.8656, 0.4306, 0.8656, 0.4306, 0.9182, 0.4167, 0.9182, 0.4306, 0.8656, 0.4444, 0.8656, 0.4444, 0.9182, 0.4306, 0.9182, 0.3472, 0.7077, 0.3611, 0.7077, 0.3611, 0.7603, 0.3472, 0.7603, 0.3472, 0.6024, 0.3611, 0.6024, 0.3611, 0.655, 0.3472, 0.655, 0.375, 0.6024, 0.3889, 0.6024, 0.3889, 0.655, 0.375, 0.655, 0.3611, 0.6024, 0.375, 0.6024, 0.375, 0.655, 0.3611, 0.655, 0.3611, 0.5497, 0.375, 0.5497, 0.375, 0.6024, 0.3611, 0.6024, 0.375, 0.5497, 0.3889, 0.5497, 0.3889, 0.6024, 0.375, 0.6024, 0.3333, 0.6024, 0.3472, 0.6024, 0.3472, 0.655, 0.3333, 0.655, 0.3333, 0.5497, 0.3472, 0.5497, 0.3472, 0.6024, 0.3333, 0.6024, 0.3472, 0.5497, 0.3611, 0.5497, 0.3611, 0.6024, 0.3472, 0.6024, 0.3333, 0.7077, 0.3472, 0.7077, 0.3472, 0.7603, 0.3333, 0.7603, 0.3333, 0.655, 0.3472, 0.655, 0.3472, 0.7077, 0.3333, 0.7077, 0.3472, 0.655, 0.3611, 0.655, 0.3611, 0.7077, 0.3472, 0.7077, 0.3611, 0.7077, 0.375, 0.7077, 0.375, 0.7603, 0.3611, 0.7603, 0.3611, 0.655, 0.375, 0.655, 0.375, 0.7077, 0.3611, 0.7077, 0.375, 0.655, 0.3889, 0.655, 0.3889, 0.7077, 0.375, 0.7077, 0.2361, 0.7077, 0.25, 0.7077, 0.25, 0.7603, 0.2361, 0.7603, 0.2361, 0.6024, 0.25, 0.6024, 0.25, 0.655, 0.2361, 0.655, 0.2639, 0.6024, 0.2778, 0.6024, 0.2778, 0.655, 0.2639, 0.655, 0.2361, 0.9182, 0.25, 0.9182, 0.25, 0.9709, 0.2361, 0.9709, 0.2361, 0.8129, 0.25, 0.8129, 0.25, 0.8656, 0.2361, 0.8656, 0.2639, 0.8129, 0.2778, 0.8129, 0.2778, 0.8656, 0.2639, 0.8656, 0.25, 0.8129, 0.2639, 0.8129, 0.2639, 0.8656, 0.25, 0.8656, 0.25, 0.7603, 0.2639, 0.7603, 0.2639, 0.8129, 0.25, 0.8129, 0.2639, 0.7603, 0.2778, 0.7603, 0.2778, 0.8129, 0.2639, 0.8129, 0.2222, 0.8129, 0.2361, 0.8129, 0.2361, 0.8656, 0.2222, 0.8656, 0.2222, 0.7603, 0.2361, 0.7603, 0.2361, 0.8129, 0.2222, 0.8129, 0.2361, 0.7603, 0.25, 0.7603, 0.25, 0.8129, 0.2361, 0.8129, 0.2222, 0.9182, 0.2361, 0.9182, 0.2361, 0.9709, 0.2222, 0.9709, 0.2222, 0.8656, 0.2361, 0.8656, 0.2361, 0.9182, 0.2222, 0.9182, 0.2361, 0.8656, 0.25, 0.8656, 0.25, 0.9182, 0.2361, 0.9182, 0.25, 0.6024, 0.2639, 0.6024, 0.2639, 0.655, 0.25, 0.655, 0.25, 0.5497, 0.2639, 0.5497, 0.2639, 0.6024, 0.25, 0.6024, 0.2639, 0.5497, 0.2778, 0.5497, 0.2778, 0.6024, 0.2639, 0.6024, 0.2222, 0.6024, 0.2361, 0.6024, 0.2361, 0.655, 0.2222, 0.655, 0.2222, 0.5497, 0.2361, 0.5497, 0.2361, 0.6024, 0.2222, 0.6024, 0.2361, 0.5497, 0.25, 0.5497, 0.25, 0.6024, 0.2361, 0.6024, 0.2222, 0.7077, 0.2361, 0.7077, 0.2361, 0.7603, 0.2222, 0.7603, 0.2222, 0.655, 0.2361, 0.655, 0.2361, 0.7077, 0.2222, 0.7077, 0.2361, 0.655, 0.25, 0.655, 0.25, 0.7077, 0.2361, 0.7077, 0.25, 0.7077, 0.2639, 0.7077, 0.2639, 0.7603, 0.25, 0.7603, 0.25, 0.655, 0.2639, 0.655, 0.2639, 0.7077, 0.25, 0.7077, 0.2639, 0.655, 0.2778, 0.655, 0.2778, 0.7077, 0.2639, 0.7077, 0.25, 0.9182, 0.2639, 0.9182, 0.2639, 0.9709, 0.25, 0.9709, 0.25, 0.8656, 0.2639, 0.8656, 0.2639, 0.9182, 0.25, 0.9182, 0.2639, 0.8656, 0.2778, 0.8656, 0.2778, 0.9182, 0.2639, 0.9182, 0.125, 0.7077, 0.1389, 0.7077, 0.1389, 0.7603, 0.125, 0.7603, 0.125, 0.6024, 0.1389, 0.6024, 0.1389, 0.655, 0.125, 0.655, 0.1528, 0.6024, 0.1667, 0.6024, 0.1667, 0.655, 0.1528, 0.655, 0.1389, 0.6024, 0.1528, 0.6024, 0.1528, 0.655, 0.1389, 0.655, 0.1389, 0.5497, 0.1528, 0.5497, 0.1528, 0.6024, 0.1389, 0.6024, 0.1528, 0.5497, 0.1667, 0.5497, 0.1667, 0.6024, 0.1528, 0.6024, 0.1111, 0.6024, 0.125, 0.6024, 0.125, 0.655, 0.1111, 0.655, 0.1111, 0.5497, 0.125, 0.5497, 0.125, 0.6024, 0.1111, 0.6024, 0.125, 0.5497, 0.1389, 0.5497, 0.1389, 0.6024, 0.125, 0.6024, 0.1111, 0.7077, 0.125, 0.7077, 0.125, 0.7603, 0.1111, 0.7603, 0.1111, 0.655, 0.125, 0.655, 0.125, 0.7077, 0.1111, 0.7077, 0.125, 0.655, 0.1389, 0.655, 0.1389, 0.7077, 0.125, 0.7077, 0.1389, 0.7077, 0.1528, 0.7077, 0.1528, 0.7603, 0.1389, 0.7603, 0.1389, 0.655, 0.1528, 0.655, 0.1528, 0.7077, 0.1389, 0.7077, 0.1528, 0.655, 0.1667, 0.655, 0.1667, 0.7077, 0.1528, 0.7077])
me_cube_008.materials.append(mat_terra)
me_cube_008.materials.append(mat_grama)
me_cube_008.use_mirror_vertex_groups = False
me_cube_008.update()

# ---- objects
ob_grama = bpy.data.objects.new('Grama', me_cube)
ob_light = bpy.data.objects.new('Light', light_light)
ob_camera = bpy.data.objects.new('Camera', cam_camera)
ob_asfalto_01 = bpy.data.objects.new('Asfalto 01', me_cube_001)
ob_asfalto_t = bpy.data.objects.new('Asfalto T', me_cube_004)
ob_cimento = bpy.data.objects.new('Cimento', me_cube_005)
ob_desento = bpy.data.objects.new('Desento', me_cube_006)
ob_parede1 = bpy.data.objects.new('Parede1', me_cube_007)
ob_parede1_001 = bpy.data.objects.new('Parede1.001', me_cube_008)

# ---- transforms, parenting, visibility, modifiers, constraints
ob_grama.location = (0.0, 0.0, 0.0)
ob_grama.lock_rotations_4d = False
ob_grama.empty_display_type = 'ARROWS'
ob_grama.lineart.crease_threshold = 0.0
ob_light.location = (4.076, 1.005, 5.904)
ob_light.rotation_euler = (0.6503, 0.05522, 1.866)
ob_light.lock_rotations_4d = False
ob_light.empty_display_type = 'ARROWS'
ob_light.color = (0.0, 0.0, 0.0, 0.0)
ob_light.lineart.crease_threshold = 0.0
ob_camera.location = (7.359, -6.926, 4.958)
ob_camera.rotation_euler = (1.109, 0.0, 0.8149)
ob_camera.lock_rotations_4d = False
ob_camera.empty_display_type = 'ARROWS'
ob_camera.color = (0.0, 0.0, 0.0, 0.0)
ob_camera.display_type = 'WIRE'
ob_camera.lineart.crease_threshold = 0.0
ob_asfalto_01.location = (0.0, -7.692, 0.0)
ob_asfalto_01.lock_rotations_4d = False
ob_asfalto_01.empty_display_type = 'ARROWS'
ob_asfalto_01.lineart.crease_threshold = 0.0
ob_asfalto_t.location = (0.0, -13.82, 0.0)
ob_asfalto_t.lock_rotations_4d = False
ob_asfalto_t.empty_display_type = 'ARROWS'
ob_asfalto_t.lineart.crease_threshold = 0.0
ob_cimento.location = (0.0, -21.07, 0.0)
ob_cimento.lock_rotations_4d = False
ob_cimento.empty_display_type = 'ARROWS'
ob_cimento.lineart.crease_threshold = 0.0
ob_desento.location = (0.0, -27.66, 0.0)
ob_desento.lock_rotations_4d = False
ob_desento.empty_display_type = 'ARROWS'
ob_desento.lineart.crease_threshold = 0.0
ob_parede1.location = (0.0, -35.8, 0.0)
ob_parede1.lock_rotations_4d = False
ob_parede1.empty_display_type = 'ARROWS'
ob_parede1.lineart.crease_threshold = 0.0
_m = ob_parede1.modifiers.new('Auto Smooth', 'NODES')
_m.node_group = ng_auto_smooth
_gi = [s.identifier for s in ng_auto_smooth.interface.items_tree if s.item_type == 'SOCKET' and s.in_out == 'INPUT']
_m[_gi[1]] = 0.5236  # Angle
ob_parede1_001.location = (0.0, -44.54, 0.0)
ob_parede1_001.lock_rotations_4d = False
ob_parede1_001.empty_display_type = 'ARROWS'
ob_parede1_001.lineart.crease_threshold = 0.0
_m = ob_parede1_001.modifiers.new('Auto Smooth', 'NODES')
_m.node_group = ng_auto_smooth
_gi = [s.identifier for s in ng_auto_smooth.interface.items_tree if s.item_type == 'SOCKET' and s.in_out == 'INPUT']
_m[_gi[1]] = 0.5236  # Angle

# ---- collection membership
col_collection.objects.link(ob_grama)
col_collection.objects.link(ob_light)
col_collection.objects.link(ob_camera)
col_collection.objects.link(ob_asfalto_01)
col_collection.objects.link(ob_asfalto_t)
col_collection.objects.link(ob_cimento)
col_collection.objects.link(ob_desento)
col_collection.objects.link(ob_parede1)
col_collection.objects.link(ob_parede1_001)

# ---- scene / render settings (as saved in the file)
scene.camera = ob_camera
scene.frame_start = 1; scene.frame_end = 250; scene.frame_set(1)
scene.render.engine = 'BLENDER_EEVEE_NEXT'
scene.cycles.sampling_pattern = 'TABULATED_SOBOL'
scene.view_settings.view_transform = 'Filmic'
bpy.context.view_layer.update()
